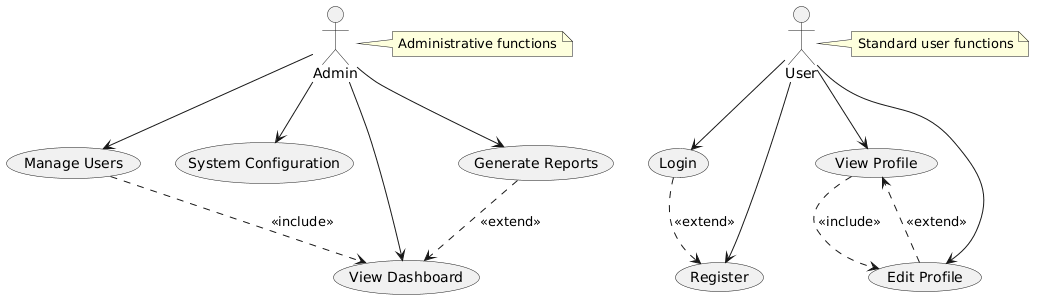

The diagram above was rendered by PlantUML. Its source (embedded in the PNG):
@startuml
actor "User" as User
actor "Admin" as Admin

usecase "Login" as Login
usecase "Register" as Register
usecase "View Profile" as ViewProfile
usecase "Edit Profile" as EditProfile
usecase "Manage Users" as ManageUsers
usecase "System Configuration" as SystemConfig
usecase "View Dashboard" as ViewDashboard
usecase "Generate Reports" as GenerateReports

User --> Login
User --> Register
User --> ViewProfile
User --> EditProfile
Admin --> ManageUsers
Admin --> SystemConfig
Admin --> GenerateReports
Admin --> ViewDashboard

ViewProfile ..> EditProfile : <<include>>
EditProfile ..> ViewProfile : <<extend>>
Login ..> Register : <<extend>>
ManageUsers ..> ViewDashboard : <<include>>
GenerateReports ..> ViewDashboard : <<extend>>

note right of Admin
  Administrative functions
end note

note right of User
  Standard user functions
end note
@enduml